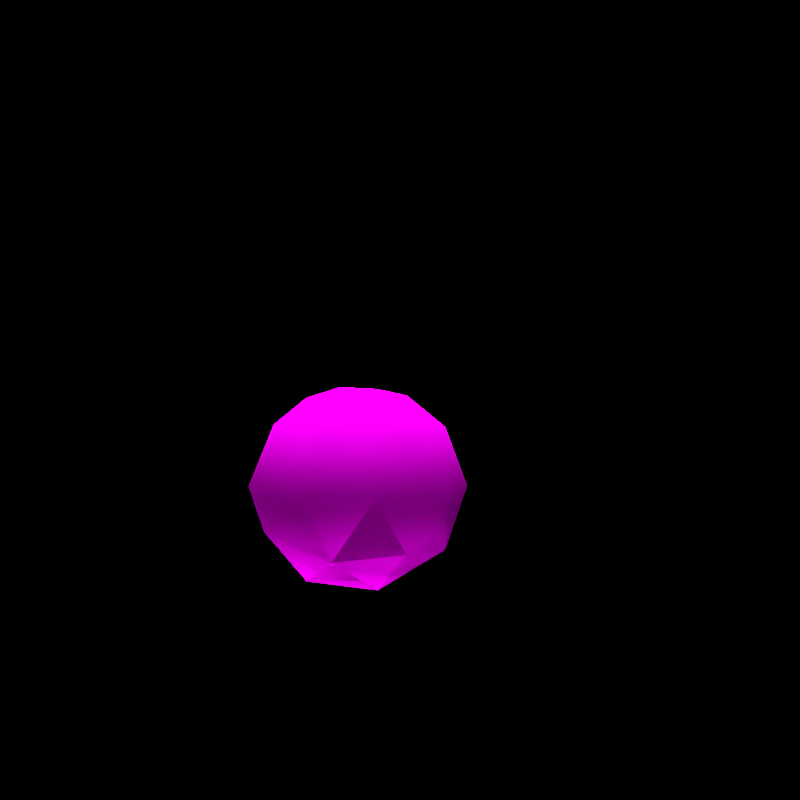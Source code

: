 # Source: rumble-solosis.blend  (saved by Blender 3.6.11; exported with 4.5.12 LTS)
import bpy
from mathutils import Matrix  # noqa: F401  (used for matrix-valued properties, if any)

bpy.ops.wm.read_factory_settings(use_empty=True)
scene = bpy.context.scene
scene.name = 'regice'

# ---- collections
col_don_t_render_me = bpy.data.collections.new("Don't Render Me"); scene.collection.children.link(col_don_t_render_me)

# ---- images (referenced by path relative to the original .blend; pixels are not part of the script)
import os
ASSET_DIR = os.environ.get("B2B_ASSET_DIR", "")  # directory of the original .blend (textures are referenced by path, not embedded)
HERE = os.path.dirname(os.path.abspath(__file__))  # packed textures are extracted next to this script under _unpacked/

def load_image(name, relpath, width, height, colorspace="sRGB"):
    """Load a texture the original file referenced (path relative to the .blend, or extracted next to this script)."""
    p = next((c for c in (os.path.join(HERE, relpath), os.path.join(ASSET_DIR, relpath)) if relpath and os.path.exists(c)), "")
    if p:
        img = bpy.data.images.load(p, check_existing=True)
        img.name = name
    else:  # same state as the original file: an image datablock whose file is absent (Cycles renders it pink)
        img = bpy.data.images.new(name, width, height)
        img.source = "FILE"
        img.filepath = "//" + (relpath or name)
    img.colorspace_settings.name = colorspace
    return img
img_yuniran_body_c_png = load_image('YUNIRAN_body_C.png', 'YUNIRAN_body_C.png', 1024, 1024, 'sRGB')
img_yuniran_eye_c_psd = load_image('YUNIRAN_eye_C.psd', 'YUNIRAN_eye_C.psd', 1024, 1024, 'sRGB')

# ---- materials (node trees are filled in below, after node groups)
mat_pii_yuniran_body_png = bpy.data.materials.new('Pii_YUNIRAN_body.png')
mat_pii_yuniran_body_png.use_backface_culling = True
mat_pii_yuniran_body_png.use_transparent_shadow = False
mat_pii_yuniran_body_png.diffuse_color = (0.5, 0.5, 0.5, 1.0)
mat_pii_yuniran_body_png.roughness = 0.5528
mat_pii_yuniran_body_png.specular_intensity = 1.0
mat_pii_yuniran_eye_png = bpy.data.materials.new('Pii_YUNIRAN_eye.png')
mat_pii_yuniran_eye_png.use_transparent_shadow = False
mat_pii_yuniran_eye_png.diffuse_color = (0.5, 0.5, 0.5, 1.0)
mat_pii_yuniran_eye_png.roughness = 0.5528
mat_pii_yuniran_eye_png.specular_intensity = 1.0
mat_png = bpy.data.materials.new('.png')
mat_png.use_backface_culling = True
mat_png.use_transparent_shadow = False
mat_png.diffuse_color = (0.5, 0.5, 0.5, 1.0)
mat_png.roughness = 0.5528
mat_png.specular_intensity = 1.0

# ---- material node trees
mat_pii_yuniran_body_png.use_nodes = True; mat_pii_yuniran_body_png.node_tree.nodes.clear()
_N = mat_pii_yuniran_body_png.node_tree.nodes; _L = mat_pii_yuniran_body_png.node_tree.links
n0 = _N.new('ShaderNodeOutputMaterial'); n0.name = 'Material Output'; n0.location = (300, 300)
n1 = _N.new('ShaderNodeBsdfPrincipled'); n1.name = 'Principled BSDF'; n1.location = (10, 300)
n1.distribution = 'GGX'
n1.subsurface_method = 'BURLEY'
n1.inputs[2].default_value = 0.0
n1.inputs[3].default_value = 1.45
n1.inputs[13].default_value = 0.0
n1.inputs[27].default_value = (0.0, 0.0, 0.0, 1.0)
n1.inputs[28].default_value = 1.0
n2 = _N.new('ShaderNodeTexImage'); n2.name = 'Image Texture'; n2.location = (-300, 600)
n2.image = img_yuniran_body_c_png
n2.interpolation = 'Closest'
_L.new(n1.outputs[0], n0.inputs[0])
_L.new(n2.outputs[0], n1.inputs[0])
n0.is_active_output = True
mat_pii_yuniran_eye_png.use_nodes = True; mat_pii_yuniran_eye_png.node_tree.nodes.clear()
_N = mat_pii_yuniran_eye_png.node_tree.nodes; _L = mat_pii_yuniran_eye_png.node_tree.links
n0 = _N.new('ShaderNodeOutputMaterial'); n0.name = 'Material Output'; n0.location = (300, 300)
n1 = _N.new('ShaderNodeBsdfPrincipled'); n1.name = 'Principled BSDF'; n1.location = (10, 300)
n1.distribution = 'GGX'
n1.subsurface_method = 'BURLEY'
n1.inputs[2].default_value = 0.0
n1.inputs[3].default_value = 1.45
n1.inputs[13].default_value = 0.0
n1.inputs[27].default_value = (0.0, 0.0, 0.0, 1.0)
n1.inputs[28].default_value = 1.0
n2 = _N.new('ShaderNodeTexImage'); n2.name = 'Image Texture'; n2.location = (-300, 600)
n2.image = img_yuniran_eye_c_psd
n2.interpolation = 'Closest'
_L.new(n1.outputs[0], n0.inputs[0])
_L.new(n2.outputs[0], n1.inputs[0])
n0.is_active_output = True
mat_png.use_nodes = True; mat_png.node_tree.nodes.clear()
_N = mat_png.node_tree.nodes; _L = mat_png.node_tree.links
n0 = _N.new('ShaderNodeOutputMaterial'); n0.name = 'Material Output'; n0.location = (300, 300)
n1 = _N.new('ShaderNodeBsdfPrincipled'); n1.name = 'Principled BSDF'; n1.location = (10, 300)
n1.distribution = 'GGX'
n1.subsurface_method = 'BURLEY'
n1.inputs[2].default_value = 0.0
n1.inputs[3].default_value = 1.45
n1.inputs[13].default_value = 0.0
n1.inputs[27].default_value = (0.0, 0.0, 0.0, 1.0)
n1.inputs[28].default_value = 1.0
n2 = _N.new('ShaderNodeTexImage'); n2.name = 'Image Texture'; n2.location = (-300, 600)
n2.image = img_yuniran_body_c_png
n2.interpolation = 'Closest'
_L.new(n1.outputs[0], n0.inputs[0])
_L.new(n2.outputs[0], n1.inputs[0])
n0.is_active_output = True

# ---- world
world_world = bpy.data.worlds.new('World'); scene.world = world_world
world_world.use_nodes = True; world_world.node_tree.nodes.clear()
_N = world_world.node_tree.nodes; _L = world_world.node_tree.links
n0 = _N.new('ShaderNodeOutputWorld'); n0.name = 'World Output'; n0.location = (300, 300)
n1 = _N.new('ShaderNodeBackground'); n1.name = 'Background'; n1.location = (10, 300)
n1.inputs[0].default_value = (0.05088, 0.05088, 0.05088, 1.0)
n1.inputs[1].default_value = 0.0
_L.new(n1.outputs[0], n0.inputs[0])
n0.is_active_output = True
world_world.color = (0.05088, 0.05088, 0.05088)
world_world.use_sun_shadow = False
world_world.sun_shadow_jitter_overblur = 0.0

# ---- cameras
cam_camera = bpy.data.cameras.new('Camera')
cam_camera.clip_end = 2e+04

# ---- lights
light_sun = bpy.data.lights.new('Sun', 'SUN')
light_sun.specular_factor = 0.0
light_sun.transmission_factor = 0.0
light_sun.use_shadow = False
light_sun.angle = 0.7854
light_sun.energy = 5.0
light_sun.shadow_soft_size = 0.25

# ---- meshes
me_yuniran = bpy.data.meshes.new('YUNIRAN')
me_yuniran.from_pydata([(0.1535, -0.008195, 0.4015), (0.1229, 0.02453, 0.4019), (0.1295, 0.01446, 0.3791), (0.1319, 0.06072, 0.3919), (0.135, -0.02111, 0.3838), (0.1768, 0.01497, 0.3645), (0.1122, -0.01063, 0.41), (0.1615, -0.05098, 0.3811), (0.1285, -0.01092, 0.4322), (0.1085, -0.05577, 0.4261), (0.1386, 0.01825, 0.4033), (0.08695, 0.006456, 0.449), (0.1407, 0.01687, 0.4323), (0.167, 0.0135, 0.4196), (0.127, 0.0588, 0.4263), (0.155, -0.01401, 0.4001), (0.1829, 0.03658, 0.3911), (0.1568, -0.04069, 0.445), (0.1892, -0.03284, 0.3917), (0.0, 0.1698, 0.1611), (0.07871, 0.1783, 0.1611), (0.07602, 0.05252, 0.08611), (0.07523, 0.1703, 0.36), (0.0, 0.06626, 0.1074), (0.0, 0.1621, 0.36), (-0.07602, 0.05252, 0.08611), (-0.07523, 0.1703, 0.36), (-0.07871, 0.1783, 0.1611), (0.185, 0.09867, 0.1611), (0.1768, 0.09415, 0.36), (-0.07999, -0.07834, 0.08611), (0.07999, -0.07834, 0.08611), (0.0, -0.08765, 0.1061), (-0.07602, 0.05252, 0.4256), (0.07602, 0.05252, 0.4256), (0.0, 0.06251, 0.4059), (-0.185, 0.09867, 0.1611), (-0.1768, 0.09415, 0.36), (0.1889, -0.1123, 0.1611), (0.2196, -0.006076, 0.2609), (0.0, -0.1764, 0.1611), (-0.1889, -0.1123, 0.1611), (-0.07871, -0.1849, 0.1611), (0.07999, -0.07834, 0.4256), (-0.07999, -0.07834, 0.4256), (0.0, -0.0866, 0.4059), (-0.2196, -0.006076, 0.2609), (-0.1805, -0.1075, 0.36), (0.1805, -0.1075, 0.36), (-0.04459, -0.1811, 0.2605), (-0.1346, -0.1612, 0.2601), (0.07871, -0.1849, 0.1611), (0.0, -0.1687, 0.36), (0.1346, -0.1612, 0.2601), (0.07523, -0.1769, 0.36), (-0.07523, -0.1769, 0.36), (0.04459, -0.1811, 0.2605), (-0.2628, 2.616e-08, 0.3466), (-0.1624, -0.1546, 0.4056), (-0.2397, -0.141, 0.251), (-0.1482, 3.618e-08, 0.4792), (-0.2628, 1.174e-08, 0.1555), (-0.1624, 0.1546, 0.4056), (-0.2397, 0.141, 0.251), (-0.1004, -0.2501, 0.251), (0.0, -0.09554, 0.5011), (0.0, -0.2281, 0.392), (-0.1624, 0.1546, 0.09642), (-0.1624, -0.1546, 0.09642), (-0.1482, 1.727e-09, 0.02287), (0.0, 0.09554, 0.5011), (-0.1004, 0.2501, 0.251), (0.0, 0.2281, 0.392), (0.1004, -0.2501, 0.251), (0.1624, -0.1546, 0.4056), (0.0, -0.09554, 0.0008845), (0.0, 0.09554, 0.0008845), (0.1004, 0.2501, 0.251), (0.1624, 0.1546, 0.4056), (0.0, -0.2281, 0.11), (0.1482, 3.618e-08, 0.4792), (0.0, 0.2281, 0.11), (0.1624, -0.1546, 0.09642), (0.2397, -0.141, 0.251), (0.2628, 2.616e-08, 0.3466), (0.2397, 0.141, 0.251), (0.1624, 0.1546, 0.09642), (0.1482, 1.727e-09, 0.02287), (0.2628, 1.174e-08, 0.1555), (-0.2628, 2.616e-08, 0.3466), (-0.1624, -0.1546, 0.4056), (-0.2397, -0.141, 0.251), (-0.2628, 1.174e-08, 0.1555), (-0.1624, 0.1546, 0.09642), (-0.2397, 0.141, 0.251), (-0.1624, 0.1546, 0.4056), (0.0, 0.09554, 0.5011), (-0.1482, 3.618e-08, 0.4792), (0.0, -0.2281, 0.392), (0.1004, -0.2501, 0.251), (-0.1004, -0.2501, 0.251), (-0.1482, 1.727e-09, 0.02287), (-0.1624, -0.1546, 0.09642), (0.0, -0.09554, 0.0008845), (0.0, 0.2281, 0.392), (-0.1004, 0.2501, 0.251), (0.1004, 0.2501, 0.251), (0.0, -0.09554, 0.5011), (0.1482, 3.618e-08, 0.4792), (0.1624, -0.1546, 0.4056), (0.1624, 0.1546, 0.4056), (0.2397, 0.141, 0.251), (0.2628, 2.616e-08, 0.3466), (0.0, 0.09554, 0.0008845), (0.1624, 0.1546, 0.09642), (0.0, 0.2281, 0.11), (0.2397, -0.141, 0.251), (0.2628, 1.174e-08, 0.1555), (0.1624, -0.1546, 0.09642)], [], [(0, 1, 2), (0, 3, 1), (0, 2, 4), (0, 5, 3), (0, 4, 6), (0, 7, 5), (0, 6, 8), (0, 9, 7), (0, 8, 9), (4, 2, 5), (4, 9, 6), (4, 5, 7), (4, 7, 9), (2, 1, 3), (2, 3, 5), (8, 6, 10), (8, 11, 9), (8, 10, 12), (8, 12, 11), (9, 11, 6), (10, 13, 12), (10, 6, 14), (10, 15, 13), (10, 14, 16), (10, 16, 15), (14, 11, 12), (14, 6, 11), (14, 12, 13), (14, 13, 16), (15, 17, 13), (15, 16, 18), (15, 18, 17), (18, 16, 13), (18, 13, 17), (19, 20, 21), (19, 22, 20), (19, 21, 23), (19, 24, 22), (19, 23, 25), (19, 26, 24), (19, 25, 27), (19, 27, 26), (20, 28, 21), (20, 22, 29), (20, 29, 28), (23, 30, 25), (23, 21, 31), (23, 32, 30), (23, 31, 32), (24, 26, 33), (24, 34, 22), (24, 33, 35), (24, 35, 34), (22, 34, 29), (27, 25, 36), (27, 37, 26), (27, 36, 37), (26, 37, 33), (28, 38, 21), (28, 29, 39), (28, 39, 38), (21, 38, 31), (30, 32, 40), (30, 41, 25), (30, 40, 42), (30, 42, 41), (25, 41, 36), (32, 31, 40), (35, 43, 34), (35, 33, 44), (35, 45, 43), (35, 44, 45), (37, 36, 46), (37, 47, 33), (37, 46, 47), (46, 36, 41), (46, 41, 47), (33, 47, 44), (29, 48, 39), (29, 34, 48), (34, 43, 48), (39, 48, 38), (42, 40, 49), (42, 50, 41), (41, 50, 47), (31, 38, 51), (31, 51, 40), (45, 44, 52), (45, 52, 43), (48, 53, 38), (48, 43, 54), (48, 54, 53), (53, 51, 38), (43, 52, 54), (49, 52, 55), (55, 47, 50), (55, 44, 47), (55, 52, 44), (40, 51, 56), (56, 54, 52), (52, 49, 40), (52, 40, 56), (42, 49, 55), (54, 56, 51), (50, 42, 55), (54, 51, 53), (57, 58, 59), (57, 60, 58), (57, 59, 61), (57, 62, 60), (57, 61, 63), (57, 63, 62), (58, 64, 59), (58, 60, 65), (58, 66, 64), (58, 65, 66), (61, 67, 63), (61, 59, 68), (61, 69, 67), (61, 68, 69), (59, 64, 68), (62, 70, 60), (62, 63, 71), (62, 72, 70), (62, 71, 72), (63, 67, 71), (60, 70, 65), (66, 73, 64), (66, 65, 74), (66, 74, 73), (69, 68, 75), (69, 76, 67), (69, 75, 76), (72, 71, 77), (72, 78, 70), (72, 77, 78), (64, 73, 79), (64, 79, 68), (68, 79, 75), (65, 80, 74), (65, 70, 80), (70, 78, 80), (67, 76, 81), (67, 81, 71), (71, 81, 77), (73, 82, 79), (73, 74, 83), (73, 83, 82), (79, 82, 75), (78, 84, 80), (78, 77, 85), (78, 85, 84), (74, 84, 83), (74, 80, 84), (76, 86, 81), (76, 75, 87), (76, 87, 86), (77, 86, 85), (77, 81, 86), (75, 82, 87), (83, 84, 88), (83, 88, 82), (88, 85, 86), (88, 87, 82), (88, 84, 85), (88, 86, 87), (89, 90, 91), (89, 60, 90), (89, 91, 61), (89, 62, 60), (89, 61, 63), (89, 63, 62), (90, 64, 91), (90, 60, 65), (90, 66, 64), (90, 65, 66), (92, 93, 94), (92, 91, 68), (92, 69, 93), (92, 68, 69), (91, 64, 68), (95, 96, 97), (95, 94, 71), (95, 72, 96), (95, 71, 72), (94, 93, 71), (97, 96, 65), (98, 99, 100), (98, 65, 74), (98, 74, 99), (101, 102, 103), (101, 76, 93), (101, 103, 76), (104, 105, 106), (104, 78, 96), (104, 106, 78), (100, 99, 79), (100, 79, 102), (102, 79, 103), (107, 108, 109), (107, 96, 108), (96, 78, 108), (93, 76, 81), (93, 81, 105), (105, 81, 106), (99, 82, 79), (99, 109, 83), (99, 83, 82), (79, 82, 103), (78, 84, 108), (78, 106, 85), (110, 111, 112), (109, 112, 83), (109, 108, 112), (113, 114, 115), (113, 103, 87), (113, 87, 114), (106, 114, 111), (106, 115, 114), (103, 82, 87), (83, 112, 88), (116, 117, 118), (117, 111, 114), (117, 87, 118), (117, 112, 111), (117, 114, 87)])
me_yuniran.polygons.foreach_set('use_smooth', [True] * 226)
me_yuniran.polygons.foreach_set('material_index', [0, 0, 0, 0, 0, 0, 0, 0, 0, 0, 0, 0, 0, 0, 0, 0, 0, 0, 0, 0, 0, 0, 0, 0, 0, 0, 0, 0, 0, 0, 0, 0, 0, 0, 0, 0, 0, 0, 0, 0, 0, 0, 0, 0, 0, 0, 0, 0, 0, 0, 0, 0, 0, 0, 0, 0, 0, 0, 0, 0, 0, 0, 0, 0, 0, 0, 0, 0, 0, 0, 0, 0, 0, 0, 0, 0, 0, 0, 0, 0, 0, 0, 0, 0, 0, 0, 0, 0, 0, 0, 0, 0, 0, 0, 0, 0, 0, 0, 0, 0, 0, 0, 1, 1, 1, 1, 2, 2, 2, 2, 2, 2, 2, 2, 2, 2, 2, 2, 2, 2, 2, 2, 2, 2, 2, 2, 2, 2, 2, 2, 2, 2, 2, 2, 2, 2, 2, 2, 2, 2, 2, 2, 2, 2, 2, 2, 2, 2, 2, 2, 2, 2, 2, 2, 2, 2, 2, 2, 2, 2, 2, 2, 2, 2, 2, 2, 0, 0, 0, 0, 0, 0, 0, 0, 0, 0, 0, 0, 0, 0, 0, 0, 0, 0, 0, 0, 0, 0, 0, 0, 0, 0, 0, 0, 0, 0, 0, 0, 0, 0, 0, 0, 0, 0, 0, 0, 0, 0, 0, 0, 0, 0, 0, 0, 0, 0, 0, 0, 0, 0, 0, 0, 0, 0, 0, 0])
_uv = me_yuniran.uv_layers.new(name='Float2')
_uv.uv.foreach_set('vector', [0.7742, 0.4182, 0.6818, 0.3724, 0.7063, 0.4042, 0.7742, 0.4182, 0.5625, 0.3858, 0.6818, 0.3724, 0.7742, 0.4182, 0.7063, 0.4042, 0.8175, 0.4139, 0.7742, 0.4182, 0.6852, 0.4776, 0.5625, 0.3858, 0.7742, 0.4182, 0.8175, 0.4139, 0.798, 0.3583, 0.7742, 0.4182, 0.9018, 0.4561, 0.6852, 0.4776, 0.7742, 0.4182, 0.798, 0.3583, 0.798, 0.3583, 0.7742, 0.4182, 0.9449, 0.3478, 0.9018, 0.4561, 0.7742, 0.4182, 0.798, 0.3583, 0.9449, 0.3478, 0.8175, 0.4139, 0.7063, 0.4042, 0.6852, 0.4776, 0.8175, 0.4139, 0.9449, 0.3478, 0.798, 0.3583, 0.8175, 0.4139, 0.6852, 0.4776, 0.9018, 0.4561, 0.8175, 0.4139, 0.9018, 0.4561, 0.9449, 0.3478, 0.7063, 0.4042, 0.6818, 0.3724, 0.5625, 0.3858, 0.7063, 0.4042, 0.5625, 0.3858, 0.6852, 0.4776, 0.798, 0.3583, 0.798, 0.3583, 0.6965, 0.3923, 0.798, 0.3583, 0.7613, 0.2864, 0.9449, 0.3478, 0.798, 0.3583, 0.6965, 0.3923, 0.7063, 0.368, 0.798, 0.3583, 0.7063, 0.368, 0.7613, 0.2864, 0.9449, 0.3478, 0.7613, 0.2864, 0.798, 0.3583, 0.6965, 0.3923, 0.7051, 0.4139, 0.7063, 0.368, 0.6965, 0.3923, 0.798, 0.3583, 0.5777, 0.3478, 0.6965, 0.3923, 0.7917, 0.4225, 0.7051, 0.4139, 0.6965, 0.3923, 0.5777, 0.3478, 0.6207, 0.4561, 0.6965, 0.3923, 0.6207, 0.4561, 0.7917, 0.4225, 0.5777, 0.3478, 0.7613, 0.2864, 0.7063, 0.368, 0.5777, 0.3478, 0.798, 0.3583, 0.7613, 0.2864, 0.5777, 0.3478, 0.7063, 0.368, 0.7051, 0.4139, 0.5777, 0.3478, 0.7051, 0.4139, 0.6207, 0.4561, 0.7917, 0.4225, 0.8981, 0.3858, 0.7051, 0.4139, 0.7917, 0.4225, 0.6207, 0.4561, 0.8374, 0.4776, 0.7917, 0.4225, 0.8374, 0.4776, 0.8981, 0.3858, 0.8374, 0.4776, 0.6207, 0.4561, 0.7051, 0.4139, 0.8374, 0.4776, 0.7051, 0.4139, 0.8981, 0.3858, 0.7577, 0.08476, 0.8142, 0.08476, 0.8122, 0.05786, 0.7577, 0.08476, 0.8117, 0.1561, 0.8142, 0.08476, 0.7577, 0.08476, 0.8122, 0.05786, 0.7577, 0.06548, 0.7577, 0.08476, 0.7577, 0.1561, 0.8117, 0.1561, 0.7577, 0.08476, 0.7577, 0.06548, 0.7032, 0.05786, 0.7577, 0.08476, 0.7037, 0.1561, 0.7577, 0.1561, 0.7577, 0.08476, 0.7032, 0.05786, 0.7012, 0.08476, 0.7577, 0.08476, 0.7012, 0.08476, 0.7037, 0.1561, 0.8142, 0.08476, 0.8904, 0.08476, 0.8122, 0.05786, 0.8142, 0.08476, 0.8117, 0.1561, 0.8845, 0.1561, 0.8142, 0.08476, 0.8845, 0.1561, 0.8904, 0.08476, 0.7577, 0.06548, 0.7003, 0.05786, 0.7032, 0.05786, 0.7577, 0.06548, 0.8122, 0.05786, 0.8151, 0.05786, 0.7577, 0.06548, 0.7577, 0.06503, 0.7003, 0.05786, 0.7577, 0.06548, 0.8151, 0.05786, 0.7577, 0.06503, 0.7577, 0.1561, 0.7037, 0.1561, 0.7032, 0.1796, 0.7577, 0.1561, 0.8122, 0.1796, 0.8117, 0.1561, 0.7577, 0.1561, 0.7032, 0.1796, 0.7577, 0.1726, 0.7577, 0.1561, 0.7577, 0.1726, 0.8122, 0.1796, 0.8117, 0.1561, 0.8122, 0.1796, 0.8845, 0.1561, 0.7012, 0.08476, 0.7032, 0.05786, 0.625, 0.08476, 0.7012, 0.08476, 0.6308, 0.1561, 0.7037, 0.1561, 0.7012, 0.08476, 0.625, 0.08476, 0.6308, 0.1561, 0.7037, 0.1561, 0.6308, 0.1561, 0.7032, 0.1796, 0.8904, 0.08476, 0.8932, 0.08476, 0.8122, 0.05786, 0.8904, 0.08476, 0.8845, 0.1561, 0.9152, 0.1206, 0.8904, 0.08476, 0.9152, 0.1206, 0.8932, 0.08476, 0.8122, 0.05786, 0.8932, 0.08476, 0.8151, 0.05786, 0.7003, 0.05786, 0.7577, 0.06503, 0.7577, 0.08476, 0.7003, 0.05786, 0.6222, 0.08476, 0.7032, 0.05786, 0.7003, 0.05786, 0.7577, 0.08476, 0.7012, 0.08476, 0.7003, 0.05786, 0.7012, 0.08476, 0.6222, 0.08476, 0.7032, 0.05786, 0.6222, 0.08476, 0.625, 0.08476, 0.7577, 0.06503, 0.8151, 0.05786, 0.7577, 0.08476, 0.7577, 0.1726, 0.8151, 0.1796, 0.8122, 0.1796, 0.7577, 0.1726, 0.7032, 0.1796, 0.7003, 0.1796, 0.7577, 0.1726, 0.7577, 0.1726, 0.8151, 0.1796, 0.7577, 0.1726, 0.7003, 0.1796, 0.7577, 0.1726, 0.6308, 0.1561, 0.625, 0.08476, 0.6002, 0.1206, 0.6308, 0.1561, 0.6282, 0.1561, 0.7032, 0.1796, 0.6308, 0.1561, 0.6002, 0.1206, 0.6282, 0.1561, 0.6002, 0.1206, 0.625, 0.08476, 0.6222, 0.08476, 0.6002, 0.1206, 0.6222, 0.08476, 0.6282, 0.1561, 0.7032, 0.1796, 0.6282, 0.1561, 0.7003, 0.1796, 0.8845, 0.1561, 0.8872, 0.1561, 0.9152, 0.1206, 0.8845, 0.1561, 0.8122, 0.1796, 0.8872, 0.1561, 0.8122, 0.1796, 0.8151, 0.1796, 0.8872, 0.1561, 0.9152, 0.1206, 0.8872, 0.1561, 0.8932, 0.08476, 0.7012, 0.08476, 0.7577, 0.08476, 0.7307, 0.1204, 0.7012, 0.08476, 0.6577, 0.1203, 0.6222, 0.08476, 0.6222, 0.08476, 0.6577, 0.1203, 0.6282, 0.1561, 0.8151, 0.05786, 0.8932, 0.08476, 0.8142, 0.08476, 0.8151, 0.05786, 0.8142, 0.08476, 0.7577, 0.08476, 0.7577, 0.1726, 0.7003, 0.1796, 0.7577, 0.1561, 0.7577, 0.1726, 0.7577, 0.1561, 0.8151, 0.1796, 0.8872, 0.1561, 0.8577, 0.1203, 0.8932, 0.08476, 0.8872, 0.1561, 0.8151, 0.1796, 0.8117, 0.1561, 0.8872, 0.1561, 0.8117, 0.1561, 0.8577, 0.1203, 0.8577, 0.1203, 0.8142, 0.08476, 0.8932, 0.08476, 0.8151, 0.1796, 0.7577, 0.1561, 0.8117, 0.1561, 0.7307, 0.1204, 0.7577, 0.1561, 0.7037, 0.1561, 0.7037, 0.1561, 0.6282, 0.1561, 0.6577, 0.1203, 0.7037, 0.1561, 0.7003, 0.1796, 0.6282, 0.1561, 0.7037, 0.1561, 0.7577, 0.1561, 0.7003, 0.1796, 0.7577, 0.08476, 0.8142, 0.08476, 0.7847, 0.1204, 0.7847, 0.1204, 0.8117, 0.1561, 0.7577, 0.1561, 0.2663, 0.4997, 0.07644, 0.2511, 0.2663, 0.002541, 0.2663, 0.4997, 0.2663, 0.002541, 0.4562, 0.2511, 0.3689, 0.75, 0.01498, 0.8743, 0.334, 0.9986, 0.334, 0.9986, 0.01498, 0.8743, 0.3689, 0.75, 0.9276, 0.8738, 0.3689, 0.75, 0.334, 0.9986, 0.334, 0.9986, 0.3689, 0.75, 0.9276, 0.8738, 0.6091, 0.6477, 0.6665, 0.6646, 0.6223, 0.6204, 0.6091, 0.6477, 0.6747, 0.6856, 0.6665, 0.6646, 0.6091, 0.6477, 0.6223, 0.6204, 0.6091, 0.5931, 0.6091, 0.6477, 0.6665, 0.6646, 0.6747, 0.6856, 0.6091, 0.6477, 0.6091, 0.5931, 0.6223, 0.6204, 0.6091, 0.6477, 0.6223, 0.6204, 0.6665, 0.6646, 0.6665, 0.6646, 0.702, 0.6204, 0.6223, 0.6204, 0.6665, 0.6646, 0.6747, 0.6856, 0.7593, 0.6919, 0.6665, 0.6646, 0.7593, 0.6607, 0.702, 0.6204, 0.6665, 0.6646, 0.7593, 0.6919, 0.7593, 0.6607, 0.6091, 0.5931, 0.6665, 0.5763, 0.6223, 0.6204, 0.6091, 0.5931, 0.6223, 0.6204, 0.6665, 0.5763, 0.6091, 0.5931, 0.6747, 0.5552, 0.6665, 0.5763, 0.6091, 0.5931, 0.6665, 0.5763, 0.6747, 0.5552, 0.6223, 0.6204, 0.702, 0.6204, 0.6665, 0.5763, 0.6665, 0.6646, 0.7593, 0.6919, 0.6747, 0.6856, 0.6665, 0.6646, 0.6223, 0.6204, 0.702, 0.6204, 0.6665, 0.6646, 0.7593, 0.6607, 0.7593, 0.6919, 0.6665, 0.6646, 0.702, 0.6204, 0.7593, 0.6607, 0.6223, 0.6204, 0.6665, 0.5763, 0.702, 0.6204, 0.6747, 0.6856, 0.7593, 0.6919, 0.7593, 0.6919, 0.7593, 0.6607, 0.8167, 0.6204, 0.702, 0.6204, 0.7593, 0.6607, 0.7593, 0.6919, 0.8521, 0.6646, 0.7593, 0.6607, 0.8521, 0.6646, 0.8167, 0.6204, 0.6747, 0.5552, 0.6665, 0.5763, 0.7593, 0.549, 0.6747, 0.5552, 0.7593, 0.549, 0.6665, 0.5763, 0.6747, 0.5552, 0.7593, 0.549, 0.7593, 0.549, 0.7593, 0.6607, 0.702, 0.6204, 0.8167, 0.6204, 0.7593, 0.6607, 0.8521, 0.6646, 0.7593, 0.6919, 0.7593, 0.6607, 0.8167, 0.6204, 0.8521, 0.6646, 0.702, 0.6204, 0.8167, 0.6204, 0.7593, 0.5801, 0.702, 0.6204, 0.7593, 0.5801, 0.6665, 0.5763, 0.6665, 0.5763, 0.7593, 0.5801, 0.7593, 0.549, 0.7593, 0.6919, 0.844, 0.6856, 0.8521, 0.6646, 0.7593, 0.6919, 0.7593, 0.6919, 0.844, 0.6856, 0.7593, 0.6919, 0.8521, 0.6646, 0.844, 0.6856, 0.6665, 0.5763, 0.7593, 0.549, 0.7593, 0.5801, 0.6665, 0.5763, 0.7593, 0.5801, 0.702, 0.6204, 0.702, 0.6204, 0.7593, 0.5801, 0.8167, 0.6204, 0.8167, 0.6204, 0.8521, 0.5763, 0.7593, 0.5801, 0.8167, 0.6204, 0.8521, 0.6646, 0.8963, 0.6204, 0.8167, 0.6204, 0.8963, 0.6204, 0.8521, 0.5763, 0.7593, 0.5801, 0.8521, 0.5763, 0.7593, 0.549, 0.8521, 0.6646, 0.9095, 0.6477, 0.844, 0.6856, 0.8521, 0.6646, 0.8167, 0.6204, 0.8963, 0.6204, 0.8521, 0.6646, 0.8963, 0.6204, 0.9095, 0.6477, 0.8521, 0.6646, 0.9095, 0.6477, 0.8963, 0.6204, 0.8521, 0.6646, 0.844, 0.6856, 0.9095, 0.6477, 0.7593, 0.549, 0.8521, 0.5763, 0.7593, 0.5801, 0.7593, 0.549, 0.7593, 0.549, 0.844, 0.5552, 0.7593, 0.549, 0.844, 0.5552, 0.8521, 0.5763, 0.8167, 0.6204, 0.8521, 0.5763, 0.8963, 0.6204, 0.8167, 0.6204, 0.7593, 0.5801, 0.8521, 0.5763, 0.7593, 0.549, 0.8521, 0.5763, 0.844, 0.5552, 0.8963, 0.6204, 0.9095, 0.6477, 0.9095, 0.5931, 0.8963, 0.6204, 0.9095, 0.5931, 0.8521, 0.5763, 0.9095, 0.5931, 0.8963, 0.6204, 0.8521, 0.5763, 0.9095, 0.5931, 0.844, 0.5552, 0.8521, 0.5763, 0.9095, 0.5931, 0.9095, 0.6477, 0.8963, 0.6204, 0.9095, 0.5931, 0.8521, 0.5763, 0.844, 0.5552, 0.6091, 0.6477, 0.6665, 0.6646, 0.6223, 0.6204, 0.6091, 0.6477, 0.6747, 0.6856, 0.6665, 0.6646, 0.6091, 0.6477, 0.6223, 0.6204, 0.6091, 0.5931, 0.6091, 0.6477, 0.6665, 0.6646, 0.6747, 0.6856, 0.6091, 0.6477, 0.6091, 0.5931, 0.6223, 0.6204, 0.6091, 0.6477, 0.6223, 0.6204, 0.6665, 0.6646, 0.6665, 0.6646, 0.702, 0.6204, 0.6223, 0.6204, 0.6665, 0.6646, 0.6747, 0.6856, 0.7593, 0.6919, 0.6665, 0.6646, 0.7593, 0.6607, 0.702, 0.6204, 0.6665, 0.6646, 0.7593, 0.6919, 0.7593, 0.6607, 0.6091, 0.5931, 0.6665, 0.5763, 0.6223, 0.6204, 0.6091, 0.5931, 0.6223, 0.6204, 0.6665, 0.5763, 0.6091, 0.5931, 0.6747, 0.5552, 0.6665, 0.5763, 0.6091, 0.5931, 0.6665, 0.5763, 0.6747, 0.5552, 0.6223, 0.6204, 0.702, 0.6204, 0.6665, 0.5763, 0.6665, 0.6646, 0.7593, 0.6919, 0.6747, 0.6856, 0.6665, 0.6646, 0.6223, 0.6204, 0.702, 0.6204, 0.6665, 0.6646, 0.7593, 0.6607, 0.7593, 0.6919, 0.6665, 0.6646, 0.702, 0.6204, 0.7593, 0.6607, 0.6223, 0.6204, 0.6665, 0.5763, 0.702, 0.6204, 0.6747, 0.6856, 0.7593, 0.6919, 0.7593, 0.6919, 0.7593, 0.6607, 0.8167, 0.6204, 0.702, 0.6204, 0.7593, 0.6607, 0.7593, 0.6919, 0.8521, 0.6646, 0.7593, 0.6607, 0.8521, 0.6646, 0.8167, 0.6204, 0.6747, 0.5552, 0.6665, 0.5763, 0.7593, 0.549, 0.6747, 0.5552, 0.7593, 0.549, 0.6665, 0.5763, 0.6747, 0.5552, 0.7593, 0.549, 0.7593, 0.549, 0.7593, 0.6607, 0.702, 0.6204, 0.8167, 0.6204, 0.7593, 0.6607, 0.8521, 0.6646, 0.7593, 0.6919, 0.7593, 0.6607, 0.8167, 0.6204, 0.8521, 0.6646, 0.702, 0.6204, 0.8167, 0.6204, 0.7593, 0.5801, 0.702, 0.6204, 0.7593, 0.5801, 0.6665, 0.5763, 0.6665, 0.5763, 0.7593, 0.5801, 0.7593, 0.549, 0.7593, 0.6919, 0.844, 0.6856, 0.8521, 0.6646, 0.7593, 0.6919, 0.7593, 0.6919, 0.844, 0.6856, 0.7593, 0.6919, 0.8521, 0.6646, 0.844, 0.6856, 0.6665, 0.5763, 0.7593, 0.549, 0.7593, 0.5801, 0.6665, 0.5763, 0.7593, 0.5801, 0.702, 0.6204, 0.702, 0.6204, 0.7593, 0.5801, 0.8167, 0.6204, 0.8167, 0.6204, 0.8521, 0.5763, 0.7593, 0.5801, 0.8167, 0.6204, 0.8521, 0.6646, 0.8963, 0.6204, 0.8167, 0.6204, 0.8963, 0.6204, 0.8521, 0.5763, 0.7593, 0.5801, 0.8521, 0.5763, 0.7593, 0.549, 0.8521, 0.6646, 0.9095, 0.6477, 0.844, 0.6856, 0.8521, 0.6646, 0.8167, 0.6204, 0.8963, 0.6204, 0.8521, 0.6646, 0.8963, 0.6204, 0.9095, 0.6477, 0.8521, 0.6646, 0.9095, 0.6477, 0.8963, 0.6204, 0.8521, 0.6646, 0.844, 0.6856, 0.9095, 0.6477, 0.7593, 0.549, 0.8521, 0.5763, 0.7593, 0.5801, 0.7593, 0.549, 0.7593, 0.549, 0.844, 0.5552, 0.7593, 0.549, 0.844, 0.5552, 0.8521, 0.5763, 0.8167, 0.6204, 0.8521, 0.5763, 0.8963, 0.6204, 0.8167, 0.6204, 0.7593, 0.5801, 0.8521, 0.5763, 0.7593, 0.549, 0.8521, 0.5763, 0.844, 0.5552, 0.8963, 0.6204, 0.9095, 0.6477, 0.9095, 0.5931, 0.8963, 0.6204, 0.9095, 0.5931, 0.8521, 0.5763, 0.9095, 0.5931, 0.8963, 0.6204, 0.8521, 0.5763, 0.9095, 0.5931, 0.844, 0.5552, 0.8521, 0.5763, 0.9095, 0.5931, 0.9095, 0.6477, 0.8963, 0.6204, 0.9095, 0.5931, 0.8521, 0.5763, 0.844, 0.5552])
me_yuniran.materials.append(mat_pii_yuniran_body_png)
me_yuniran.materials.append(mat_pii_yuniran_eye_png)
me_yuniran.materials.append(mat_png)
me_yuniran.update()
me_yuniran.normals_split_custom_set([tuple(v) for v in zip(*[iter([0.6702, 0.1875, 0.7181, -0.5356, 0.03879, 0.8436, -0.6112, -0.04443, -0.7902, 0.6702, 0.1875, 0.7181, 0.455, 0.8661, 0.2069, -0.5356, 0.03879, 0.8436, 0.6702, 0.1875, 0.7181, -0.6112, -0.04443, -0.7902, -0.5883, 1.057e-05, -0.8086, 0.6702, 0.1875, 0.7181, 0.9261, 0.3438, -0.1551, 0.455, 0.8661, 0.2069, 0.6702, 0.1875, 0.7181, -0.5883, 1.057e-05, -0.8086, -0.6373, 0.2379, -0.733, 0.6702, 0.1875, 0.7181, 0.6195, -0.7816, -0.07296, 0.9261, 0.3438, -0.1551, 0.6702, 0.1875, 0.7181, -0.6373, 0.2379, -0.733, 0.7217, -0.2157, 0.6578, 0.6702, 0.1875, 0.7181, -0.2019, -0.8696, 0.4507, 0.6195, -0.7816, -0.07296, 0.6702, 0.1875, 0.7181, 0.7217, -0.2157, 0.6578, -0.2019, -0.8696, 0.4507, -0.5883, 1.057e-05, -0.8086, -0.6112, -0.04443, -0.7902, 0.9261, 0.3438, -0.1551, -0.5883, 1.057e-05, -0.8086, -0.2019, -0.8696, 0.4507, -0.6373, 0.2379, -0.733, -0.5883, 1.057e-05, -0.8086, 0.9261, 0.3438, -0.1551, 0.6195, -0.7816, -0.07296, -0.5883, 1.057e-05, -0.8086, 0.6195, -0.7816, -0.07296, -0.2019, -0.8696, 0.4507, -0.6112, -0.04443, -0.7902, -0.5356, 0.03879, 0.8436, 0.455, 0.8661, 0.2069, -0.6112, -0.04443, -0.7902, 0.455, 0.8661, 0.2069, 0.9261, 0.3438, -0.1551, 0.7217, -0.2157, 0.6578, -0.6373, 0.2379, -0.733, -0.2968, -0.03305, -0.9544, 0.7217, -0.2157, 0.6578, -0.9522, 0.2388, 0.1904, -0.2019, -0.8696, 0.4507, 0.7217, -0.2157, 0.6578, -0.2968, -0.03305, -0.9544, 0.5975, -0.177, 0.7821, 0.7217, -0.2157, 0.6578, 0.5975, -0.177, 0.7821, -0.9522, 0.2388, 0.1904, -0.2019, -0.8696, 0.4507, -0.9522, 0.2388, 0.1904, -0.6373, 0.2379, -0.733, -0.2968, -0.03305, -0.9544, 0.5803, 0.1675, 0.797, 0.5975, -0.177, 0.7821, -0.2968, -0.03305, -0.9544, -0.6373, 0.2379, -0.733, -0.3686, 0.9295, 0.01523, -0.2968, -0.03305, -0.9544, -0.7374, -0.2511, -0.627, 0.5803, 0.1675, 0.797, -0.2968, -0.03305, -0.9544, -0.3686, 0.9295, 0.01523, 0.7006, 0.6163, -0.3597, -0.2968, -0.03305, -0.9544, 0.7006, 0.6163, -0.3597, -0.7374, -0.2511, -0.627, -0.3686, 0.9295, 0.01523, -0.9522, 0.2388, 0.1904, 0.5975, -0.177, 0.7821, -0.3686, 0.9295, 0.01523, -0.6373, 0.2379, -0.733, -0.9522, 0.2388, 0.1904, -0.3686, 0.9295, 0.01523, 0.5975, -0.177, 0.7821, 0.5803, 0.1675, 0.797, -0.3686, 0.9295, 0.01523, 0.5803, 0.1675, 0.797, 0.7006, 0.6163, -0.3597, -0.7374, -0.2511, -0.627, 0.5102, -0.2978, 0.8068, 0.5803, 0.1675, 0.797, -0.7374, -0.2511, -0.627, 0.7006, 0.6163, -0.3597, 0.8744, -0.4342, -0.2164, -0.7374, -0.2511, -0.627, 0.8744, -0.4342, -0.2164, 0.5102, -0.2978, 0.8068, 0.8744, -0.4342, -0.2164, 0.7006, 0.6163, -0.3597, 0.5803, 0.1675, 0.797, 0.8744, -0.4342, -0.2164, 0.5803, 0.1675, 0.797, 0.5102, -0.2978, 0.8068, 5.451e-06, 0.9167, -0.3996, 0.4256, 0.882, -0.2023, 0.3878, 0.1215, -0.9137, 5.451e-06, 0.9167, -0.3996, 0.4254, 0.8701, 0.2491, 0.4256, 0.882, -0.2023, 5.451e-06, 0.9167, -0.3996, 0.3878, 0.1215, -0.9137, 7.502e-06, 0.2464, -0.9692, 5.451e-06, 0.9167, -0.3996, 1.022e-05, 0.8993, 0.4373, 0.4254, 0.8701, 0.2491, 5.451e-06, 0.9167, -0.3996, 7.502e-06, 0.2464, -0.9692, -0.3878, 0.1215, -0.9137, 5.451e-06, 0.9167, -0.3996, -0.4254, 0.8701, 0.2491, 1.022e-05, 0.8993, 0.4373, 5.451e-06, 0.9167, -0.3996, -0.3878, 0.1215, -0.9137, -0.4256, 0.882, -0.2023, 5.451e-06, 0.9167, -0.3996, -0.4256, 0.882, -0.2023, -0.4254, 0.8701, 0.2491, 0.4256, 0.882, -0.2023, 0.7615, 0.5103, -0.3997, 0.3878, 0.1215, -0.9137, 0.4256, 0.882, -0.2023, 0.4254, 0.8701, 0.2491, 0.7423, 0.5172, 0.4261, 0.4256, 0.882, -0.2023, 0.7423, 0.5172, 0.4261, 0.7615, 0.5103, -0.3997, 7.502e-06, 0.2464, -0.9692, -0.3873, -0.1168, -0.9145, -0.3878, 0.1215, -0.9137, 7.502e-06, 0.2464, -0.9692, 0.3878, 0.1215, -0.9137, 0.3873, -0.1168, -0.9145, 7.502e-06, 0.2464, -0.9692, -6.547e-07, -0.2446, -0.9696, -0.3873, -0.1168, -0.9145, 7.502e-06, 0.2464, -0.9692, 0.3873, -0.1168, -0.9145, -6.547e-07, -0.2446, -0.9696, 1.022e-05, 0.8993, 0.4373, -0.4254, 0.8701, 0.2491, -0.3607, 0.1167, 0.9253, 1.022e-05, 0.8993, 0.4373, 0.3607, 0.1167, 0.9253, 0.4254, 0.8701, 0.2491, 1.022e-05, 0.8993, 0.4373, -0.3607, 0.1167, 0.9253, 1.373e-05, 0.209, 0.9779, 1.022e-05, 0.8993, 0.4373, 1.373e-05, 0.209, 0.9779, 0.3607, 0.1167, 0.9253, 0.4254, 0.8701, 0.2491, 0.3607, 0.1167, 0.9253, 0.7423, 0.5172, 0.4261, -0.4256, 0.882, -0.2023, -0.3878, 0.1215, -0.9137, -0.7615, 0.5103, -0.3997, -0.4256, 0.882, -0.2023, -0.742, 0.5174, 0.4263, -0.4254, 0.8701, 0.2491, -0.4256, 0.882, -0.2023, -0.7615, 0.5103, -0.3997, -0.742, 0.5174, 0.4263, -0.4254, 0.8701, 0.2491, -0.742, 0.5174, 0.4263, -0.3607, 0.1167, 0.9253, 0.7615, 0.5103, -0.3997, 0.7643, -0.2636, -0.5885, 0.3878, 0.1215, -0.9137, 0.7615, 0.5103, -0.3997, 0.7423, 0.5172, 0.4261, 0.9991, 0.01811, 0.03754, 0.7615, 0.5103, -0.3997, 0.9991, 0.01811, 0.03754, 0.7643, -0.2636, -0.5885, 0.3878, 0.1215, -0.9137, 0.7643, -0.2636, -0.5885, 0.3873, -0.1168, -0.9145, -0.3873, -0.1168, -0.9145, -6.547e-07, -0.2446, -0.9696, 5.066e-07, -0.857, -0.5153, -0.3873, -0.1168, -0.9145, -0.7643, -0.2636, -0.5885, -0.3878, 0.1215, -0.9137, -0.3873, -0.1168, -0.9145, 5.066e-07, -0.857, -0.5153, -0.2432, -0.8463, -0.4739, -0.3873, -0.1168, -0.9145, -0.2432, -0.8463, -0.4739, -0.7643, -0.2636, -0.5885, -0.3878, 0.1215, -0.9137, -0.7643, -0.2636, -0.5885, -0.7615, 0.5103, -0.3997, -6.547e-07, -0.2446, -0.9696, 0.3873, -0.1168, -0.9145, 5.066e-07, -0.857, -0.5153, 1.373e-05, 0.209, 0.9779, 0.3617, -0.1133, 0.9254, 0.3607, 0.1167, 0.9253, 1.373e-05, 0.209, 0.9779, -0.3607, 0.1167, 0.9253, -0.3617, -0.1133, 0.9254, 1.373e-05, 0.209, 0.9779, 3.93e-06, -0.218, 0.9759, 0.3617, -0.1133, 0.9254, 1.373e-05, 0.209, 0.9779, -0.3617, -0.1133, 0.9254, 3.93e-06, -0.218, 0.9759, -0.742, 0.5174, 0.4263, -0.7615, 0.5103, -0.3997, -0.9991, 0.01811, 0.03754, -0.742, 0.5174, 0.4263, -0.7509, -0.265, 0.6049, -0.3607, 0.1167, 0.9253, -0.742, 0.5174, 0.4263, -0.9991, 0.01811, 0.03754, -0.7509, -0.265, 0.6049, -0.9991, 0.01811, 0.03754, -0.7615, 0.5103, -0.3997, -0.7643, -0.2636, -0.5885, -0.9991, 0.01811, 0.03754, -0.7643, -0.2636, -0.5885, -0.7509, -0.265, 0.6049, -0.3607, 0.1167, 0.9253, -0.7509, -0.265, 0.6049, -0.3617, -0.1133, 0.9254, 0.7423, 0.5172, 0.4261, 0.7509, -0.265, 0.6049, 0.9991, 0.01811, 0.03754, 0.7423, 0.5172, 0.4261, 0.3607, 0.1167, 0.9253, 0.7509, -0.265, 0.6049, 0.3607, 0.1167, 0.9253, 0.3617, -0.1133, 0.9254, 0.7509, -0.265, 0.6049, 0.9991, 0.01811, 0.03754, 0.7509, -0.265, 0.6049, 0.7643, -0.2636, -0.5885, -0.2432, -0.8463, -0.4739, 5.066e-07, -0.857, -0.5153, 0.1043, -0.9938, 0.03858, -0.2432, -0.8463, -0.4739, -0.5452, -0.8372, 0.04281, -0.7643, -0.2636, -0.5885, -0.7643, -0.2636, -0.5885, -0.5452, -0.8372, 0.04281, -0.7509, -0.265, 0.6049, 0.3873, -0.1168, -0.9145, 0.7643, -0.2636, -0.5885, 0.2432, -0.8463, -0.4739, 0.3873, -0.1168, -0.9145, 0.2432, -0.8463, -0.4739, 5.066e-07, -0.857, -0.5153, 3.93e-06, -0.218, 0.9759, -0.3617, -0.1133, 0.9254, 4.203e-08, -0.8419, 0.5397, 3.93e-06, -0.218, 0.9759, 4.203e-08, -0.8419, 0.5397, 0.3617, -0.1133, 0.9254, 0.7509, -0.265, 0.6049, 0.5452, -0.8372, 0.04281, 0.7643, -0.2636, -0.5885, 0.7509, -0.265, 0.6049, 0.3617, -0.1133, 0.9254, 0.2377, -0.8378, 0.4915, 0.7509, -0.265, 0.6049, 0.2377, -0.8378, 0.4915, 0.5452, -0.8372, 0.04281, 0.5452, -0.8372, 0.04281, 0.2432, -0.8463, -0.4739, 0.7643, -0.2636, -0.5885, 0.3617, -0.1133, 0.9254, 4.203e-08, -0.8419, 0.5397, 0.2377, -0.8378, 0.4915, 0.1043, -0.9938, 0.03858, 4.203e-08, -0.8419, 0.5397, -0.2377, -0.8378, 0.4915, -0.2377, -0.8378, 0.4915, -0.7509, -0.265, 0.6049, -0.5452, -0.8372, 0.04281, -0.2377, -0.8378, 0.4915, -0.3617, -0.1133, 0.9254, -0.7509, -0.265, 0.6049, -0.2377, -0.8378, 0.4915, 4.203e-08, -0.8419, 0.5397, -0.3617, -0.1133, 0.9254, 5.066e-07, -0.857, -0.5153, 0.2432, -0.8463, -0.4739, -0.1043, -0.9938, 0.03858, -0.1043, -0.9938, 0.03858, 0.2377, -0.8378, 0.4915, 4.203e-08, -0.8419, 0.5397, 4.203e-08, -0.8419, 0.5397, 0.1043, -0.9938, 0.03858, 5.066e-07, -0.857, -0.5153, 4.203e-08, -0.8419, 0.5397, 5.066e-07, -0.857, -0.5153, -0.1043, -0.9938, 0.03858, -0.2432, -0.8463, -0.4739, 0.1043, -0.9938, 0.03858, -0.2377, -0.8378, 0.4915, 0.2377, -0.8378, 0.4915, -0.1043, -0.9938, 0.03858, 0.2432, -0.8463, -0.4739, -0.5452, -0.8372, 0.04281, -0.2432, -0.8463, -0.4739, -0.2377, -0.8378, 0.4915, 0.2377, -0.8378, 0.4915, 0.2432, -0.8463, -0.4739, 0.5452, -0.8372, 0.04281, 0.9288, 6.31e-08, -0.3705, 0.5605, 0.586, -0.5852, 0.8402, 0.5423, -1.668e-07, 0.9288, 6.31e-08, -0.3705, 0.5091, -8.315e-06, -0.8607, 0.5605, 0.586, -0.5852, 0.9288, 6.31e-08, -0.3705, 0.8402, 0.5423, -1.668e-07, 0.9288, 1.73e-07, 0.3705, 0.9288, 6.31e-08, -0.3705, 0.5604, -0.5861, -0.5852, 0.5091, -8.315e-06, -0.8607, 0.9288, 6.31e-08, -0.3705, 0.9288, 1.73e-07, 0.3705, 0.8401, -0.5424, 1.864e-05, 0.9288, 6.31e-08, -0.3705, 0.8401, -0.5424, 1.864e-05, 0.5604, -0.5861, -0.5852, 0.5605, 0.586, -0.5852, 0.3442, 0.9389, -1.042e-05, 0.8402, 0.5423, -1.668e-07, 0.5605, 0.586, -0.5852, 0.5091, -8.315e-06, -0.8607, -8.643e-07, 0.3559, -0.9345, 0.5605, 0.586, -0.5852, 1.478e-05, 0.8507, -0.5257, 0.3442, 0.9389, -1.042e-05, 0.5605, 0.586, -0.5852, -8.643e-07, 0.3559, -0.9345, 1.478e-05, 0.8507, -0.5257, 0.9288, 1.73e-07, 0.3705, 0.5604, -0.5861, 0.5852, 0.8401, -0.5424, -2.98e-06, 0.9288, 1.73e-07, 0.3705, 0.8402, 0.5423, -1.668e-07, 0.5604, 0.5861, 0.5852, 0.9288, 1.73e-07, 0.3705, 0.5092, 1.194e-07, 0.8606, 0.5604, -0.5861, 0.5852, 0.9288, 1.73e-07, 0.3705, 0.5604, 0.5861, 0.5852, 0.5092, 1.194e-07, 0.8606, 0.8402, 0.5423, -1.668e-07, 0.3442, 0.9389, -1.042e-05, 0.5604, 0.5861, 0.5852, 0.5604, -0.5861, -0.5852, 1.635e-08, -0.3561, -0.9344, 0.5091, -4.567e-06, -0.8607, 0.5604, -0.5861, -0.5852, 0.8401, -0.5424, -2.98e-06, 0.3444, -0.9388, -5.85e-08, 0.5604, -0.5861, -0.5852, -5.447e-09, -0.8507, -0.5257, 1.635e-08, -0.3561, -0.9344, 0.5604, -0.5861, -0.5852, 0.3444, -0.9388, -5.85e-08, -5.447e-09, -0.8507, -0.5257, 0.8401, -0.5424, -2.98e-06, 0.5604, -0.5861, 0.5852, 0.3444, -0.9388, -5.85e-08, 0.5091, -4.567e-06, -0.8607, 1.635e-08, -0.3561, -0.9344, 1.654e-06, 0.3559, -0.9345, 4.753e-06, 0.8507, -0.5257, -0.3444, 0.9388, 7.652e-08, 0.3442, 0.9389, 6.109e-07, 4.753e-06, 0.8507, -0.5257, 1.158e-05, 0.3559, -0.9345, -0.5605, 0.586, -0.5852, 4.753e-06, 0.8507, -0.5257, -0.5605, 0.586, -0.5852, -0.3444, 0.9388, 7.652e-08, 0.5092, 1.194e-07, 0.8606, 0.5604, 0.5861, 0.5852, -5.451e-09, 0.3561, 0.9344, 0.5092, 1.194e-07, 0.8606, 0.0, -0.3561, 0.9344, 0.5604, -0.5861, 0.5852, 0.5092, 1.194e-07, 0.8606, -5.451e-09, 0.3561, 0.9344, 0.0, -0.3561, 0.9344, -5.447e-09, -0.8507, -0.5257, 0.3444, -0.9388, -5.85e-08, -0.3444, -0.9388, -6.089e-08, -5.447e-09, -0.8507, -0.5257, -0.5604, -0.5861, -0.5852, 1.635e-08, -0.3561, -0.9344, -5.447e-09, -0.8507, -0.5257, -0.3444, -0.9388, -6.089e-08, -0.5604, -0.5861, -0.5852, 0.3442, 0.9389, 6.109e-07, -0.3444, 0.9388, 7.652e-08, -5.447e-09, 0.8507, 0.5257, 0.3442, 0.9389, 6.109e-07, -5.447e-09, 0.8507, 0.5257, 0.5604, 0.5861, 0.5852, 0.5604, 0.5861, 0.5852, -5.447e-09, 0.8507, 0.5257, -5.451e-09, 0.3561, 0.9344, 1.654e-06, 0.3559, -0.9345, -0.5092, 4.406e-08, -0.8606, -0.5605, 0.586, -0.5852, 1.654e-06, 0.3559, -0.9345, 1.635e-08, -0.3561, -0.9344, -0.5092, 4.406e-08, -0.8606, 1.635e-08, -0.3561, -0.9344, -0.5604, -0.5861, -0.5852, -0.5092, 4.406e-08, -0.8606, 0.5604, -0.5861, 0.5852, 0.0, -0.3561, 0.9344, 5.447e-09, -0.8507, 0.5257, 0.5604, -0.5861, 0.5852, 5.447e-09, -0.8507, 0.5257, 0.3444, -0.9388, -5.85e-08, 0.3444, -0.9388, -5.85e-08, 5.447e-09, -0.8507, 0.5257, -0.3444, -0.9388, -6.089e-08, -0.3444, 0.9388, 7.652e-08, -0.5604, 0.5861, 0.5852, -5.447e-09, 0.8507, 0.5257, -0.3444, 0.9388, 7.652e-08, -0.5605, 0.586, -0.5852, -0.8401, 0.5424, -1.136e-05, -0.3444, 0.9388, 7.652e-08, -0.8401, 0.5424, -1.136e-05, -0.5604, 0.5861, 0.5852, -5.447e-09, 0.8507, 0.5257, -0.5604, 0.5861, 0.5852, -5.451e-09, 0.3561, 0.9344, -0.5604, -0.5861, -0.5852, -0.9288, -2.41e-08, -0.3705, -0.5092, 4.406e-08, -0.8606, -0.5604, -0.5861, -0.5852, -0.3444, -0.9388, -6.089e-08, -0.8402, -0.5423, -2.637e-07, -0.5604, -0.5861, -0.5852, -0.8402, -0.5423, -2.637e-07, -0.9288, -2.41e-08, -0.3705, -0.5605, 0.586, -0.5852, -0.9288, -2.41e-08, -0.3705, -0.8401, 0.5424, -1.136e-05, -0.5605, 0.586, -0.5852, -0.5092, 4.406e-08, -0.8606, -0.9288, -2.41e-08, -0.3705, 0.0, -0.3561, 0.9344, -0.5604, -0.5861, 0.5852, 5.447e-09, -0.8507, 0.5257, 0.0, -0.3561, 0.9344, -5.451e-09, 0.3561, 0.9344, -0.5092, 1.13e-07, 0.8606, 0.0, -0.3561, 0.9344, -0.5092, 1.13e-07, 0.8606, -0.5604, -0.5861, 0.5852, -0.3444, -0.9388, -6.089e-08, -0.5604, -0.5861, 0.5852, -0.8402, -0.5423, -2.637e-07, -0.3444, -0.9388, -6.089e-08, 5.447e-09, -0.8507, 0.5257, -0.5604, -0.5861, 0.5852, -5.451e-09, 0.3561, 0.9344, -0.5604, 0.5861, 0.5852, -0.5092, 1.13e-07, 0.8606, -0.8401, 0.5424, -1.136e-05, -0.9288, -2.41e-08, -0.3705, -0.9288, -9.523e-08, 0.3705, -0.8401, 0.5424, -3.502e-06, -0.9288, -9.523e-08, 0.3705, -0.5604, 0.5861, 0.5852, -0.9288, -9.523e-08, 0.3705, -0.8402, -0.5423, -2.637e-07, -0.5604, -0.5861, 0.5852, -0.9288, -9.523e-08, 0.3705, -0.5092, 1.13e-07, 0.8606, -0.5604, 0.5861, 0.5852, -0.9288, -9.523e-08, 0.3705, -0.9288, -2.41e-08, -0.3705, -0.8402, -0.5423, -2.637e-07, -0.9288, -9.523e-08, 0.3705, -0.5604, -0.5861, 0.5852, -0.5092, 1.13e-07, 0.8606, 0.9288, 6.31e-08, -0.3705, 0.5605, 0.586, -0.5852, 0.8402, 0.5423, -3.221e-07, 0.9288, 6.31e-08, -0.3705, 0.5091, -8.315e-06, -0.8607, 0.5605, 0.586, -0.5852, 0.9288, 6.31e-08, -0.3705, 0.8402, 0.5423, -3.221e-07, 0.9288, -1.936e-05, 0.3706, 0.9288, 6.31e-08, -0.3705, 0.5604, -0.5861, -0.5852, 0.5091, -8.315e-06, -0.8607, 0.9288, 6.31e-08, -0.3705, 0.9288, -1.936e-05, 0.3706, 0.8401, -0.5424, 1.864e-05, 0.9288, 6.31e-08, -0.3705, 0.8401, -0.5424, 1.864e-05, 0.5604, -0.5861, -0.5852, 0.5605, 0.586, -0.5852, 0.3442, 0.9389, -1.042e-05, 0.8402, 0.5423, -3.221e-07, 0.5605, 0.586, -0.5852, 0.5091, -8.315e-06, -0.8607, -8.643e-07, 0.3559, -0.9345, 0.5605, 0.586, -0.5852, 1.478e-05, 0.8507, -0.5257, 0.3442, 0.9389, -1.042e-05, 0.5605, 0.586, -0.5852, -8.643e-07, 0.3559, -0.9345, 1.478e-05, 0.8507, -0.5257, 0.9288, 1.477e-05, 0.3706, 0.5604, -0.5861, 0.5852, 0.8401, -0.5424, -2.98e-06, 0.9288, 1.477e-05, 0.3706, 0.8402, 0.5423, -3.221e-07, 0.5604, 0.5861, 0.5852, 0.9288, 1.477e-05, 0.3706, 0.5092, -4.344e-06, 0.8607, 0.5604, -0.5861, 0.5852, 0.9288, 1.477e-05, 0.3706, 0.5604, 0.5861, 0.5852, 0.5092, -4.344e-06, 0.8607, 0.8402, 0.5423, -3.221e-07, 0.3442, 0.9389, -1.042e-05, 0.5604, 0.5861, 0.5852, 0.5604, -0.5861, -0.5852, 2.31e-06, -0.3559, -0.9345, 0.5091, -4.567e-06, -0.8607, 0.5604, -0.5861, -0.5852, 0.8401, -0.5424, -2.98e-06, 0.3442, -0.9389, -1.85e-05, 0.5604, -0.5861, -0.5852, 1.878e-05, -0.8507, -0.5257, 2.31e-06, -0.3559, -0.9345, 0.5604, -0.5861, -0.5852, 0.3442, -0.9389, -1.85e-05, 1.878e-05, -0.8507, -0.5257, 0.8401, -0.5424, -2.98e-06, 0.5604, -0.5861, 0.5852, 0.3442, -0.9389, -1.85e-05, 0.5091, -4.567e-06, -0.8607, 2.31e-06, -0.3559, -0.9345, -9.209e-06, 0.3559, -0.9345, 4.753e-06, 0.8507, -0.5257, -0.3444, 0.9388, -7.16e-08, 0.3442, 0.9389, 6.109e-07, 4.753e-06, 0.8507, -0.5257, 1.158e-05, 0.3559, -0.9345, -0.5604, 0.5861, -0.5852, 4.753e-06, 0.8507, -0.5257, -0.5604, 0.5861, -0.5852, -0.3444, 0.9388, -7.16e-08, 0.5092, -1.327e-05, 0.8607, 0.5604, 0.5861, 0.5852, 2.726e-09, 0.3561, 0.9344, 0.5092, -1.327e-05, 0.8607, -5.96e-07, -0.3559, 0.9345, 0.5604, -0.5861, 0.5852, 0.5092, -1.327e-05, 0.8607, 2.726e-09, 0.3561, 0.9344, -5.96e-07, -0.3559, 0.9345, 4.619e-06, -0.8507, -0.5257, 0.3442, -0.9389, 9.902e-06, -0.3442, -0.9389, -1.106e-05, 4.619e-06, -0.8507, -0.5257, -0.5604, -0.5861, -0.5852, -2.31e-06, -0.3559, -0.9345, 4.619e-06, -0.8507, -0.5257, -0.3442, -0.9389, -1.106e-05, -0.5604, -0.5861, -0.5852, 0.3442, 0.9389, 6.109e-07, -0.3444, 0.9388, -7.16e-08, -5.447e-09, 0.8507, 0.5257, 0.3442, 0.9389, 6.109e-07, -5.447e-09, 0.8507, 0.5257, 0.5604, 0.5861, 0.5852, 0.5604, 0.5861, 0.5852, -5.447e-09, 0.8507, 0.5257, 2.726e-09, 0.3561, 0.9344, 1.597e-05, 0.3559, -0.9345, -0.5092, -1.113e-08, -0.8606, -0.5604, 0.5861, -0.5852, 1.597e-05, 0.3559, -0.9345, -2.31e-06, -0.3559, -0.9345, -0.5092, -1.113e-08, -0.8606, -2.31e-06, -0.3559, -0.9345, -0.5604, -0.5861, -0.5852, -0.5092, -1.113e-08, -0.8606, 0.5604, -0.5861, 0.5852, -5.96e-07, -0.3559, 0.9345, -4.008e-06, -0.8507, 0.5257, 0.5604, -0.5861, 0.5852, -4.008e-06, -0.8507, 0.5257, 0.3442, -0.9389, 9.902e-06, 0.3442, -0.9389, 9.902e-06, -4.008e-06, -0.8507, 0.5257, -0.3442, -0.9389, -1.106e-05, -0.3444, 0.9388, -7.16e-08, -0.5604, 0.5861, 0.5852, -5.447e-09, 0.8507, 0.5257, -0.3444, 0.9388, -7.16e-08, -0.5604, 0.5861, -0.5852, -0.8401, 0.5424, -1.136e-05, -0.3444, 0.9388, -7.16e-08, -0.8401, 0.5424, -1.136e-05, -0.5604, 0.5861, 0.5852, -5.447e-09, 0.8507, 0.5257, -0.5604, 0.5861, 0.5852, 2.726e-09, 0.3561, 0.9344, -0.5604, -0.5861, -0.5852, -0.9288, 1.326e-05, -0.3706, -0.5092, -1.113e-08, -0.8606, -0.5604, -0.5861, -0.5852, -0.3442, -0.9389, -1.106e-05, -0.8402, -0.5424, 7.533e-06, -0.5604, -0.5861, -0.5852, -0.8402, -0.5423, 5.901e-06, -0.9288, -1.891e-05, -0.3706, -0.5604, 0.5861, -0.5852, -0.9288, -5.364e-07, -0.3706, -0.8401, 0.5424, -1.136e-05, -0.5604, 0.5861, -0.5852, -0.5092, -1.113e-08, -0.8606, -0.9288, -5.364e-07, -0.3706, 6.407e-07, -0.3559, 0.9345, -0.5604, -0.5861, 0.5852, -1.913e-05, -0.8507, 0.5257, 6.407e-07, -0.3559, 0.9345, 2.726e-09, 0.3561, 0.9344, -0.5092, 1.13e-07, 0.8606, 6.407e-07, -0.3559, 0.9345, -0.5092, 1.13e-07, 0.8606, -0.5604, -0.5861, 0.5852, -0.3442, -0.9389, -1.65e-05, -0.5604, -0.5861, 0.5852, -0.8402, -0.5423, 5.901e-06, -0.3442, -0.9389, -1.65e-05, -1.913e-05, -0.8507, 0.5257, -0.5604, -0.5861, 0.5852, 2.726e-09, 0.3561, 0.9344, -0.5604, 0.5861, 0.5852, -0.5092, 1.13e-07, 0.8606, -0.8401, 0.5424, -1.136e-05, -0.9288, -5.364e-07, -0.3706, -0.9288, -4.925e-06, 0.3706, -0.8401, 0.5424, -3.502e-06, -0.9288, -1.224e-05, 0.3706, -0.5604, 0.5861, 0.5852, -0.9288, -1.224e-05, 0.3706, -0.8402, -0.5423, 5.901e-06, -0.5604, -0.5861, 0.5852, -0.9288, -1.224e-05, 0.3706, -0.5092, 1.13e-07, 0.8606, -0.5604, 0.5861, 0.5852, -0.9288, -1.224e-05, 0.3706, -0.9288, -1.891e-05, -0.3706, -0.8402, -0.5423, 5.901e-06, -0.9288, -1.224e-05, 0.3706, -0.5604, -0.5861, 0.5852, -0.5092, 1.13e-07, 0.8606])] * 3)])
arm_yuniran_skeleton = bpy.data.armatures.new('YUNIRAN_skeleton')  # bones are not reproduced

# ---- objects
ob_sun = bpy.data.objects.new('Sun', light_sun)
ob_yuniran_skeleton = bpy.data.objects.new('YUNIRAN_skeleton', arm_yuniran_skeleton)
ob_yuniran = bpy.data.objects.new('YUNIRAN', me_yuniran)
ob_camera = bpy.data.objects.new('Camera', cam_camera)

# ---- transforms, parenting, visibility, modifiers, constraints
ob_sun.location = (-0.2567, -0.4105, -0.09083)
ob_sun.color = (0.8, 0.8, 0.8, 1.0)
ob_sun.hide_select = True
ob_sun.lineart.crease_threshold = 0.0
ob_yuniran_skeleton.location = (0.0, 0.0, 0.0)
ob_yuniran_skeleton.show_in_front = True
ob_yuniran.parent = ob_yuniran_skeleton
ob_yuniran.location = (0.0, 0.0, 0.0)
_vg = ob_yuniran.vertex_groups.new(name='ROOT')
_vg = ob_yuniran.vertex_groups.new(name='BODY')
_vg = ob_yuniran.vertex_groups.new(name='HEAD')
_vg.add([0, 1, 2, 3, 4, 5, 6, 7, 8, 9, 10, 11, 12, 13, 14, 15, 16, 17, 18, 19, 20, 21, 22, 23, 24, 25, 26, 27, 28, 29, 30, 31, 32, 33, 34, 35, 36, 37, 38, 39, 40, 41, 42, 43, 44, 45, 46, 47, 48, 49, 50, 51, 52, 53, 54, 55, 56, 57, 58, 59, 60, 61, 62, 63, 64, 65, 66, 67, 68, 69, 70, 71, 72, 73, 74, 75, 76, 77, 78, 79, 80, 81, 82, 83, 84, 85, 86, 87, 88, 89, 90, 91, 92, 93, 94, 95, 96, 97, 98, 99, 100, 101, 102, 103, 104, 105, 106, 107, 108, 109, 110, 111, 112, 113, 114, 115, 116, 117, 118], 1.0, 'REPLACE')
_m = ob_yuniran.modifiers.new('Armature', 'ARMATURE')
_m.object = ob_yuniran_skeleton
ob_camera.location = (-1.406, -2.433, 0.5873)
ob_camera.rotation_euler = (1.529, 0.0001237, -0.5618)
ob_camera.scale = (1.0, 1.0, 1.0)
ob_camera.lineart.crease_threshold = 0.0

# ---- collection membership
scene.collection.objects.link(ob_sun)
scene.collection.objects.link(ob_yuniran_skeleton)
scene.collection.objects.link(ob_yuniran)
col_don_t_render_me.objects.link(ob_camera)
def _layer_coll(name, lc=None):
    lc = lc or bpy.context.view_layer.layer_collection
    for c in lc.children:
        if c.name == name: return c
        r = _layer_coll(name, c)
        if r: return r
_layer_coll("Don't Render Me").exclude = True

# ---- scene / render settings (as saved in the file)
scene.camera = ob_camera
scene.frame_start = 1; scene.frame_end = 144; scene.frame_set(0)
scene.render.engine = 'BLENDER_EEVEE_NEXT'
scene.render.image_settings.compression = 30
scene.render.resolution_x = 600
scene.render.resolution_y = 600
scene.render.fps = 30
scene.render.filter_size = 0.01
scene.render.film_transparent = True
scene.cycles.samples = 64
scene.cycles.sampling_pattern = 'TABULATED_SOBOL'
scene.cycles.use_adaptive_sampling = False
scene.cycles.use_light_tree = False
scene.cycles.caustics_reflective = False
scene.cycles.caustics_refractive = False
scene.cycles.max_bounces = 1
scene.cycles.diffuse_bounces = 1
scene.cycles.glossy_bounces = 1
scene.cycles.transmission_bounces = 1
scene.cycles.transparent_max_bounces = 1
scene.cycles.filter_width = 0.01
scene.eevee.taa_render_samples = 32
scene.eevee.use_taa_reprojection = False
scene.view_settings.view_transform = 'Standard'
bpy.context.view_layer.update()
